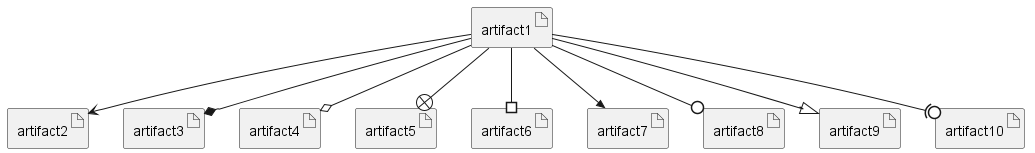

The diagram above was rendered by PlantUML. Its source (embedded in the PNG):
@startuml

artifact artifact1
artifact artifact2
artifact artifact3
artifact artifact4
artifact artifact5
artifact artifact6
artifact artifact7
artifact artifact8
artifact artifact9
artifact artifact10
artifact1 --> artifact2
artifact1 --* artifact3
artifact1 --o artifact4
artifact1 --+ artifact5
artifact1 --# artifact6
artifact1 -->> artifact7
artifact1 --0 artifact8
artifact1 --^ artifact9
artifact1 --(0 artifact10

@enduml